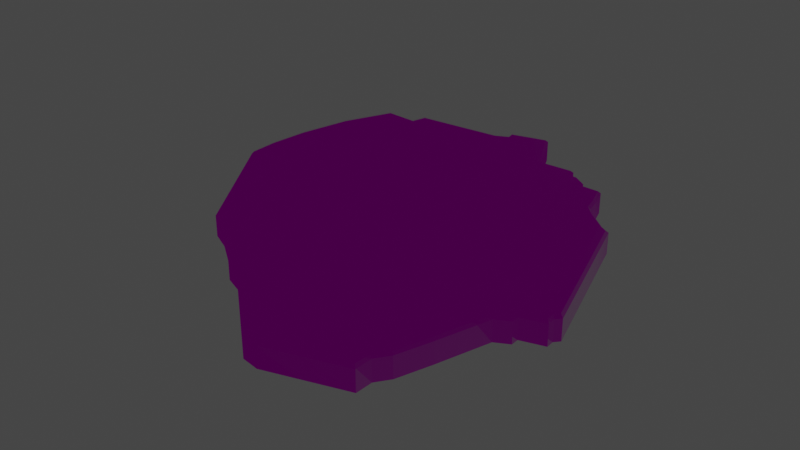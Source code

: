 # Source: FloorDmg03.blend  (saved by Blender 3.1.7; exported with 4.5.12 LTS)
import bpy
from mathutils import Matrix  # noqa: F401  (used for matrix-valued properties, if any)

bpy.ops.wm.read_factory_settings(use_empty=True)
scene = bpy.context.scene
scene.name = 'Scene'

# ---- images (referenced by path relative to the original .blend; pixels are not part of the script)
import os
ASSET_DIR = os.environ.get("B2B_ASSET_DIR", "")  # directory of the original .blend (textures are referenced by path, not embedded)
HERE = os.path.dirname(os.path.abspath(__file__))  # packed textures are extracted next to this script under _unpacked/

def load_image(name, relpath, width, height, colorspace="sRGB"):
    """Load a texture the original file referenced (path relative to the .blend, or extracted next to this script)."""
    p = next((c for c in (os.path.join(HERE, relpath), os.path.join(ASSET_DIR, relpath)) if relpath and os.path.exists(c)), "")
    if p:
        img = bpy.data.images.load(p, check_existing=True)
        img.name = name
    else:  # same state as the original file: an image datablock whose file is absent (Cycles renders it pink)
        img = bpy.data.images.new(name, width, height)
        img.source = "FILE"
        img.filepath = "//" + (relpath or name)
    img.colorspace_settings.name = colorspace
    return img
img_t_env_nature_volcanicrock_01_bc_dds = load_image('T_ENV_NATURE_VolcanicRock_01_BC.dds', 'T_ENV_NATURE_VolcanicRock_01_BC.dds', 1024, 1024, 'sRGB')
img_t_env_nautre_cave_floor_01_mra_dds = load_image('T_ENV_NAUTRE_Cave_Floor_01_MRA.dds', 'T_ENV_NAUTRE_Cave_Floor_01_MRA.dds', 1024, 1024, 'sRGB')
img_t_env_nautre_cave_floor_01_n_dds = load_image('T_ENV_NAUTRE_Cave_Floor_01_N.dds', 'T_ENV_NAUTRE_Cave_Floor_01_N.dds', 1024, 1024, 'Non-Color')

# ---- materials (node trees are filled in below, after node groups)
mat_mi_env_nature_cave_cavefloor = bpy.data.materials.new('MI_ENV_NATURE_Cave_CaveFloor')
mat_mi_env_nature_cave_cavefloor.use_transparent_shadow = False

# ---- material node trees
mat_mi_env_nature_cave_cavefloor.use_nodes = True; mat_mi_env_nature_cave_cavefloor.node_tree.nodes.clear()
_N = mat_mi_env_nature_cave_cavefloor.node_tree.nodes; _L = mat_mi_env_nature_cave_cavefloor.node_tree.links
n0 = _N.new('ShaderNodeBsdfPrincipled'); n0.name = 'Principled BSDF'; n0.location = (10, 300)
n0.distribution = 'GGX'
n0.subsurface_method = 'RANDOM_WALK_SKIN'
n0.inputs[3].default_value = 1.45
n0.inputs[27].default_value = (0.0, 0.0, 0.0, 1.0)
n0.inputs[28].default_value = 1.0
n1 = _N.new('ShaderNodeOutputMaterial'); n1.name = 'Material Output'; n1.location = (300, 300)
n2 = _N.new('ShaderNodeTexImage'); n2.name = 'Image Texture'; n2.location = (-280, 280)
n2.image = img_t_env_nature_volcanicrock_01_bc_dds
n3 = _N.new('ShaderNodeSeparateColor'); n3.name = 'Separate RGB'; n3.location = (-201, -30)
n4 = _N.new('ShaderNodeNormalMap'); n4.name = 'Normal Map'; n4.location = (-275, -204)
n5 = _N.new('ShaderNodeTexImage'); n5.name = 'Image Texture.001'; n5.location = (-657, 149)
n5.image = img_t_env_nautre_cave_floor_01_mra_dds
n6 = _N.new('ShaderNodeTexImage'); n6.name = 'Image Texture.002'; n6.location = (-676, -187)
n6.image = img_t_env_nautre_cave_floor_01_n_dds
_L.new(n0.outputs[0], n1.inputs[0])
_L.new(n2.outputs[0], n0.inputs[0])
_L.new(n3.outputs[1], n0.inputs[2])
_L.new(n3.outputs[0], n0.inputs[1])
_L.new(n4.outputs[0], n0.inputs[5])
_L.new(n5.outputs[0], n3.inputs[0])
_L.new(n6.outputs[0], n4.inputs[1])
n1.is_active_output = True

# ---- world
world_world = bpy.data.worlds.new('World'); scene.world = world_world
world_world.use_nodes = True; world_world.node_tree.nodes.clear()
_N = world_world.node_tree.nodes; _L = world_world.node_tree.links
n0 = _N.new('ShaderNodeOutputWorld'); n0.name = 'World Output'; n0.location = (300, 300)
n1 = _N.new('ShaderNodeBackground'); n1.name = 'Background'; n1.location = (10, 300)
n1.inputs[0].default_value = (0.05088, 0.05088, 0.05088, 1.0)
_L.new(n1.outputs[0], n0.inputs[0])
n0.is_active_output = True
world_world.color = (0.05088, 0.05088, 0.05088)
world_world.use_sun_shadow = False
world_world.sun_shadow_jitter_overblur = 0.0

# ---- meshes
me_sm_env_nature_cave_floor_dmg_03_md_001 = bpy.data.meshes.new('SM_ENV_NATURE_Cave_Floor_Dmg_03.md.001')
me_sm_env_nature_cave_floor_dmg_03_md_001.from_pydata([(-2.665, 0.1711, 0.1589), (-2.672, 0.5453, -0.1089), (-2.665, 0.1711, -0.1089), (-1.656, -1.367, -0.1089), (-2.672, 0.5453, 0.159), (-2.619, 1.059, -0.1089), (-1.656, -1.367, 0.159), (-1.399, -1.489, -0.1089), (-2.633, 0.1809, 0.1911), (-1.399, -1.489, 0.159), (-0.8584, -1.873, -0.1089), (-1.634, -1.342, 0.1911), (-2.64, 0.5439, 0.1911), (-1.383, -1.461, 0.1911), (-1.143, 0.3686, 0.1911), (-2.587, 1.054, 0.1911), (-2.619, 1.059, 0.159), (-2.431, 1.732, 0.1911), (-2.461, 1.743, 0.159), (-2.461, 1.743, -0.1089), (-2.166, 2.399, -0.1089), (-2.166, 2.399, 0.159), (-1.736, 2.37, -0.1089), (-2.146, 2.365, 0.1911), (-1.736, 2.37, 0.159), (-1.681, 2.565, -0.1089), (-1.712, 2.336, 0.1911), (-1.681, 2.565, 0.159), (-0.5335, 2.663, -0.1089), (-1.656, 2.534, 0.1911), (-0.5335, 2.663, 0.159), (-0.386, 2.737, -0.1089), (-0.4266, 2.302, 0.1911), (-0.5245, 2.631, 0.1911), (-0.386, 2.737, 0.159), (-0.4057, 2.837, -0.1089), (-0.3498, 2.719, 0.1911), (-0.4057, 2.837, 0.159), (-0.09042, 2.921, -0.1089), (-0.3683, 2.813, 0.1911), (-0.09042, 2.921, 0.159), (0.109, 2.971, -0.1089), (-0.08254, 2.889, 0.1911), (0.109, 2.971, 0.159), (0.4208, 2.313, -0.1089), (0.0913, 2.933, 0.1911), (0.4009, 2.28, 0.1911), (0.4208, 2.313, 0.159), (0.9026, 2.334, -0.1089), (0.9026, 2.334, 0.159), (0.9326, 2.213, -0.1089), (0.8778, 2.3, 0.1911), (0.9326, 2.213, 0.159), (1.051, 2.204, 0.159), (1.051, 2.204, -0.1089), (1.178, 2.118, -0.1089), (0.9071, 2.183, 0.1911), (1.04, 2.173, 0.1911), (1.178, 2.118, 0.159), (1.156, 2.036, -0.1089), (1.141, 2.104, 0.1911), (1.156, 2.036, 0.159), (1.478, 2.031, -0.1089), (1.114, 2.005, 0.1911), (1.478, 2.031, 0.159), (1.455, 1.999, 0.1911), (1.568, 1.758, 0.159), (1.568, 1.758, -0.1089), (1.611, 1.572, -0.1089), (1.537, 1.75, 0.1911), (1.611, 1.572, 0.159), (1.751, 1.428, -0.1089), (1.277, 1.498, 0.1911), (1.582, 1.557, 0.1911), (1.751, 1.428, 0.159), (1.729, 1.404, 0.1911), (1.949, 1.258, 0.159), (1.949, 1.258, -0.1089), (2.082, 1.185, -0.1089), (1.625, 1.403, 0.1911), (2.082, 1.185, 0.159), (2.672, -0.7009, -0.1089), (1.939, 1.225, 0.1911), (1.772, 0.8881, 0.1911), (2.672, -0.7009, 0.159), (2.614, -0.766, -0.1089), (2.059, 1.151, 0.1911), (2.614, -0.766, 0.159), (2.63, -0.6739, 0.1911), (2.619, -0.8708, -0.1089), (2.58, -0.7379, 0.1911), (2.619, -0.8708, 0.159), (2.586, -0.8472, 0.1911), (2.324, -0.9577, 0.159), (2.324, -0.9577, -0.1089), (2.291, -0.9338, 0.1911), (2.326, -1.06, -0.1089), (1.514, 0.7615, 0.1911), (2.326, -1.06, 0.159), (0.1378, 0.4612, 0.1911), (2.293, -1.041, 0.1911), (2.151, -1.154, 0.159), (2.151, -1.154, -0.1089), (2.124, -1.132, 0.1911), (1.95, -1.831, 0.159), (1.95, -1.832, -0.1089), (1.922, -1.811, 0.1911), (0.7363, -1.607, 0.1911), (1.807, -2.268, 0.159), (1.807, -2.268, -0.1089), (1.688, -2.436, -0.1089), (1.778, -2.253, 0.1911), (1.688, -2.436, 0.159), (1.684, -2.657, 0.159), (1.684, -2.657, -0.1089), (1.656, -2.425, 0.1911), (1.149, -2.827, 0.159), (1.652, -2.633, 0.1911), (1.129, -2.833, -0.1089), (1.159, -2.79, 0.1911), (0.9029, -2.166, 0.1911), (0.6913, -2.938, 0.1911), (0.6937, -2.971, 0.159), (0.6937, -2.971, -0.1089), (0.4679, -2.935, -0.1089), (0.4821, -2.904, 0.1911), (0.4679, -2.935, 0.159), (-0.03137, -2.509, -0.1089), (-0.01041, -2.484, 0.1911), (-0.03137, -2.509, 0.159), (-0.5489, -2.067, -0.1089), (-0.5316, -2.04, 0.1911), (-0.5489, -2.067, 0.1591), (-0.7742, -1.978, 0.1589), (-0.7742, -1.978, -0.1089), (-0.7542, -1.951, 0.1911), (-0.8359, -1.85, 0.1911), (-0.8584, -1.873, 0.159)], [], [(0, 1, 2), (3, 0, 2), (0, 4, 1), (4, 5, 1), (0, 3, 6), (7, 6, 3), (8, 4, 0), (6, 8, 0), (6, 7, 9), (10, 9, 7), (11, 8, 6), (11, 6, 9), (4, 8, 12), (13, 11, 9), (8, 11, 14), (12, 8, 14), (13, 14, 11), (15, 4, 12), (15, 12, 14), (16, 4, 15), (4, 16, 5), (17, 16, 15), (15, 14, 17), (18, 5, 16), (18, 16, 17), (5, 18, 19), (18, 20, 19), (18, 21, 20), (21, 22, 20), (17, 23, 18), (21, 18, 23), (21, 24, 22), (23, 24, 21), (24, 25, 22), (23, 17, 26), (24, 23, 26), (26, 17, 14), (24, 27, 25), (27, 28, 25), (26, 29, 24), (27, 24, 29), (27, 30, 28), (29, 30, 27), (30, 31, 28), (26, 32, 29), (26, 14, 32), (30, 29, 33), (29, 32, 33), (34, 31, 30), (33, 34, 30), (34, 35, 31), (36, 33, 32), (34, 33, 36), (37, 35, 34), (37, 38, 35), (37, 34, 39), (36, 39, 34), (37, 40, 38), (39, 40, 37), (40, 41, 38), (42, 39, 36), (40, 39, 42), (40, 43, 41), (43, 44, 41), (42, 45, 40), (43, 40, 45), (36, 46, 42), (42, 46, 45), (46, 36, 32), (45, 47, 43), (43, 47, 44), (47, 45, 46), (47, 48, 44), (47, 49, 48), (49, 50, 48), (49, 47, 51), (51, 47, 46), (52, 50, 49), (51, 52, 49), (53, 50, 52), (50, 53, 54), (53, 55, 54), (52, 51, 56), (46, 56, 51), (52, 57, 53), (57, 52, 56), (58, 55, 53), (58, 59, 55), (60, 53, 57), (58, 53, 60), (61, 59, 58), (60, 61, 58), (61, 62, 59), (57, 63, 60), (61, 60, 63), (63, 57, 56), (61, 64, 62), (63, 65, 61), (64, 61, 65), (66, 62, 64), (65, 66, 64), (62, 66, 67), (66, 68, 67), (63, 69, 65), (66, 65, 69), (66, 70, 68), (69, 70, 66), (70, 71, 68), (72, 69, 63), (56, 72, 63), (46, 72, 56), (70, 69, 73), (69, 72, 73), (74, 71, 70), (73, 75, 70), (74, 70, 75), (76, 71, 74), (75, 76, 74), (71, 76, 77), (76, 78, 77), (73, 79, 75), (73, 72, 79), (80, 78, 76), (80, 81, 78), (76, 75, 82), (82, 80, 76), (79, 83, 75), (75, 83, 82), (80, 84, 81), (84, 85, 81), (80, 82, 86), (87, 85, 84), (84, 80, 88), (88, 80, 86), (88, 87, 84), (87, 89, 85), (86, 90, 88), (90, 86, 82), (87, 88, 90), (83, 90, 82), (91, 89, 87), (90, 92, 87), (87, 92, 91), (93, 89, 91), (92, 93, 91), (89, 93, 94), (90, 95, 92), (90, 83, 95), (93, 92, 95), (93, 96, 94), (97, 95, 83), (79, 97, 83), (72, 97, 79), (98, 96, 93), (72, 99, 97), (72, 46, 99), (32, 99, 46), (32, 14, 99), (93, 100, 98), (95, 100, 93), (101, 96, 98), (100, 101, 98), (96, 101, 102), (95, 103, 100), (101, 100, 103), (95, 97, 103), (97, 99, 103), (104, 102, 101), (102, 104, 105), (103, 106, 101), (101, 106, 104), (103, 99, 107), (107, 106, 103), (108, 105, 104), (105, 108, 109), (108, 110, 109), (106, 111, 104), (104, 111, 108), (108, 112, 110), (111, 112, 108), (113, 110, 112), (110, 113, 114), (112, 111, 115), (113, 116, 114), (113, 112, 117), (115, 117, 112), (117, 116, 113), (118, 114, 116), (115, 119, 117), (116, 117, 119), (111, 120, 115), (120, 119, 115), (120, 111, 106), (106, 107, 120), (119, 121, 116), (119, 120, 121), (122, 118, 116), (122, 116, 121), (118, 122, 123), (122, 124, 123), (121, 120, 125), (121, 125, 122), (122, 126, 124), (126, 122, 125), (126, 127, 124), (125, 120, 128), (107, 128, 120), (125, 129, 126), (126, 129, 127), (129, 125, 128), (129, 130, 127), (128, 107, 131), (99, 131, 107), (128, 132, 129), (129, 132, 130), (132, 128, 131), (131, 99, 14), (133, 130, 132), (130, 133, 134), (133, 10, 134), (131, 135, 132), (133, 132, 135), (131, 14, 136), (131, 136, 135), (14, 13, 136), (135, 137, 133), (137, 135, 136), (137, 10, 133), (136, 13, 137), (9, 10, 137), (137, 13, 9)])
_uv = me_sm_env_nature_cave_floor_dmg_03_md_001.uv_layers.new(name='UV_SINGLE')
_uv.uv.foreach_set('vector', [-1.146, 1.109, -1.139, 1.228, -1.196, 1.124, -1.231, 0.7649, -1.146, 1.109, -1.196, 1.124, -1.146, 1.109, -1.094, 1.199, -1.139, 1.228, -1.094, 1.199, -1.048, 1.317, -1.139, 1.228, -1.146, 1.109, -1.231, 0.7649, -1.178, 0.7676, -1.208, 0.6719, -1.178, 0.7676, -1.231, 0.7649, -1.133, 1.11, -1.094, 1.199, -1.146, 1.109, -1.178, 0.7676, -1.133, 1.11, -1.146, 1.109, -1.178, 0.7676, -1.208, 0.6719, -1.152, 0.6812, -1.167, 0.5305, -1.152, 0.6812, -1.208, 0.6719, -1.164, 0.7664, -1.133, 1.11, -1.178, 0.7676, -1.164, 0.7664, -1.178, 0.7676, -1.152, 0.6812, -1.094, 1.199, -1.133, 1.11, -1.083, 1.191, -1.14, 0.6843, -1.164, 0.7664, -1.152, 0.6812, -1.133, 1.11, -1.164, 0.7664, -0.8506, 0.9457, -1.083, 1.191, -1.133, 1.11, -0.8506, 0.9457, -1.14, 0.6843, -0.8506, 0.9457, -1.164, 0.7664, -1.004, 1.265, -1.094, 1.199, -1.083, 1.191, -1.004, 1.265, -1.083, 1.191, -0.8506, 0.9457, -1.013, 1.276, -1.094, 1.199, -1.004, 1.265, -1.094, 1.199, -1.013, 1.276, -1.048, 1.317, -0.8843, 1.352, -1.013, 1.276, -1.004, 1.265, -1.004, 1.265, -0.8506, 0.9457, -0.8843, 1.352, -0.8911, 1.364, -1.048, 1.317, -1.013, 1.276, -0.8911, 1.364, -1.013, 1.276, -0.8843, 1.352, -1.048, 1.317, -0.8911, 1.364, -0.9136, 1.412, -0.8911, 1.364, -0.7524, 1.475, -0.9136, 1.412, -0.8911, 1.364, -0.752, 1.425, -0.7524, 1.475, -0.752, 1.425, -0.665, 1.417, -0.7524, 1.475, -0.8843, 1.352, -0.7529, 1.411, -0.8911, 1.364, -0.752, 1.425, -0.8911, 1.364, -0.7529, 1.411, -0.752, 1.425, -0.6787, 1.361, -0.665, 1.417, -0.7529, 1.411, -0.6787, 1.361, -0.752, 1.425, -0.6787, 1.361, -0.6206, 1.431, -0.665, 1.417, -0.7529, 1.411, -0.8843, 1.352, -0.6807, 1.344, -0.6787, 1.361, -0.7529, 1.411, -0.6807, 1.344, -0.6807, 1.344, -0.8843, 1.352, -0.8506, 0.9457, -0.6787, 1.361, -0.6426, 1.382, -0.6206, 1.431, -0.6426, 1.382, -0.4119, 1.284, -0.6206, 1.431, -0.6807, 1.344, -0.645, 1.368, -0.6787, 1.361, -0.6426, 1.382, -0.6787, 1.361, -0.645, 1.368, -0.6426, 1.382, -0.4321, 1.232, -0.4119, 1.284, -0.645, 1.368, -0.4321, 1.232, -0.6426, 1.382, -0.4321, 1.232, -0.386, 1.281, -0.4119, 1.284, -0.6807, 1.344, -0.4653, 1.153, -0.645, 1.368, -0.6807, 1.344, -0.8506, 0.9457, -0.4653, 1.153, -0.4321, 1.232, -0.645, 1.368, -0.4375, 1.22, -0.645, 1.368, -0.4653, 1.153, -0.4375, 1.22, -0.3997, 1.225, -0.386, 1.281, -0.4321, 1.232, -0.4375, 1.22, -0.3997, 1.225, -0.4321, 1.232, -0.3997, 1.225, -0.3647, 1.287, -0.386, 1.281, -0.397, 1.209, -0.4375, 1.22, -0.4653, 1.153, -0.3997, 1.225, -0.4375, 1.22, -0.397, 1.209, -0.3872, 1.241, -0.3647, 1.287, -0.3997, 1.225, -0.3872, 1.241, -0.2874, 1.245, -0.3647, 1.287, -0.3872, 1.241, -0.3997, 1.225, -0.387, 1.227, -0.397, 1.209, -0.387, 1.227, -0.3997, 1.225, -0.3872, 1.241, -0.3208, 1.209, -0.2874, 1.245, -0.387, 1.227, -0.3208, 1.209, -0.3872, 1.241, -0.3208, 1.209, -0.236, 1.201, -0.2874, 1.245, -0.3279, 1.198, -0.387, 1.227, -0.397, 1.209, -0.3208, 1.209, -0.387, 1.227, -0.3279, 1.198, -0.3208, 1.209, -0.2793, 1.182, -0.236, 1.201, -0.2793, 1.182, -0.2639, 1.055, -0.236, 1.201, -0.3279, 1.198, -0.2925, 1.178, -0.3208, 1.209, -0.2793, 1.182, -0.3208, 1.209, -0.2925, 1.178, -0.397, 1.209, -0.3274, 1.033, -0.3279, 1.198, -0.3279, 1.198, -0.3274, 1.033, -0.2925, 1.178, -0.3274, 1.033, -0.397, 1.209, -0.4653, 1.153, -0.2925, 1.178, -0.3132, 1.037, -0.2793, 1.182, -0.2793, 1.182, -0.3132, 1.037, -0.2639, 1.055, -0.3132, 1.037, -0.2925, 1.178, -0.3274, 1.033, -0.3132, 1.037, -0.1851, 0.9938, -0.2639, 1.055, -0.3132, 1.037, -0.2301, 0.9693, -0.1851, 0.9938, -0.2301, 0.9693, -0.186, 0.97, -0.1851, 0.9938, -0.2301, 0.9693, -0.3132, 1.037, -0.2435, 0.9647, -0.2435, 0.9647, -0.3132, 1.037, -0.3274, 1.033, -0.2391, 0.9458, -0.186, 0.97, -0.2301, 0.9693, -0.2435, 0.9647, -0.2391, 0.9458, -0.2301, 0.9693, -0.2213, 0.9257, -0.186, 0.97, -0.2391, 0.9458, -0.186, 0.97, -0.2213, 0.9257, -0.174, 0.9462, -0.2213, 0.9257, -0.1659, 0.9156, -0.174, 0.9462, -0.2391, 0.9458, -0.2435, 0.9647, -0.2546, 0.9416, -0.3274, 1.033, -0.2546, 0.9416, -0.2435, 0.9647, -0.2391, 0.9458, -0.2332, 0.9203, -0.2213, 0.9257, -0.2332, 0.9203, -0.2391, 0.9458, -0.2546, 0.9416, -0.2123, 0.8951, -0.1659, 0.9156, -0.2213, 0.9257, -0.2123, 0.8951, -0.1691, 0.9022, -0.1659, 0.9156, -0.2253, 0.8951, -0.2213, 0.9257, -0.2332, 0.9203, -0.2123, 0.8951, -0.2213, 0.9257, -0.2253, 0.8951, -0.2246, 0.8845, -0.1691, 0.9022, -0.2123, 0.8951, -0.2253, 0.8951, -0.2246, 0.8845, -0.2123, 0.8951, -0.2246, 0.8845, -0.1225, 0.84, -0.1691, 0.9022, -0.2332, 0.9203, -0.2434, 0.8831, -0.2253, 0.8951, -0.2246, 0.8845, -0.2253, 0.8951, -0.2434, 0.8831, -0.2434, 0.8831, -0.2332, 0.9203, -0.2546, 0.9416, -0.2246, 0.8845, -0.1722, 0.8347, -0.1225, 0.84, -0.2434, 0.8831, -0.186, 0.8326, -0.2246, 0.8845, -0.1722, 0.8347, -0.2246, 0.8845, -0.186, 0.8326, -0.193, 0.7772, -0.1225, 0.84, -0.1722, 0.8347, -0.186, 0.8326, -0.193, 0.7772, -0.1722, 0.8347, -0.1225, 0.84, -0.193, 0.7772, -0.1404, 0.7722, -0.193, 0.7772, -0.1533, 0.7363, -0.1404, 0.7722, -0.2434, 0.8831, -0.2058, 0.7809, -0.186, 0.8326, -0.193, 0.7772, -0.186, 0.8326, -0.2058, 0.7809, -0.193, 0.7772, -0.21, 0.7395, -0.1533, 0.7363, -0.2058, 0.7809, -0.21, 0.7395, -0.193, 0.7772, -0.21, 0.7395, -0.1489, 0.7021, -0.1533, 0.7363, -0.2839, 0.7764, -0.2058, 0.7809, -0.2434, 0.8831, -0.2546, 0.9416, -0.2839, 0.7764, -0.2434, 0.8831, -0.3274, 1.033, -0.2839, 0.7764, -0.2546, 0.9416, -0.21, 0.7395, -0.2058, 0.7809, -0.2241, 0.7417, -0.2058, 0.7809, -0.2839, 0.7764, -0.2241, 0.7417, -0.2061, 0.6987, -0.1489, 0.7021, -0.21, 0.7395, -0.2241, 0.7417, -0.2197, 0.6978, -0.21, 0.7395, -0.2061, 0.6987, -0.21, 0.7395, -0.2197, 0.6978, -0.1951, 0.6455, -0.1489, 0.7021, -0.2061, 0.6987, -0.2197, 0.6978, -0.1951, 0.6455, -0.2061, 0.6987, -0.1489, 0.7021, -0.1951, 0.6455, -0.136, 0.6501, -0.1951, 0.6455, -0.132, 0.5984, -0.136, 0.6501, -0.2241, 0.7417, -0.2374, 0.7109, -0.2197, 0.6978, -0.2241, 0.7417, -0.2839, 0.7764, -0.2374, 0.7109, -0.1838, 0.6089, -0.132, 0.5984, -0.1951, 0.6455, -0.1838, 0.6089, -0.2998, 0.187, -0.132, 0.5984, -0.1951, 0.6455, -0.2197, 0.6978, -0.2087, 0.6406, -0.2087, 0.6406, -0.1838, 0.6089, -0.1951, 0.6455, -0.2374, 0.7109, -0.2822, 0.6074, -0.2197, 0.6978, -0.2197, 0.6978, -0.2822, 0.6074, -0.2087, 0.6406, -0.1838, 0.6089, -0.3391, 0.2217, -0.2998, 0.187, -0.3391, 0.2217, -0.3352, 0.1636, -0.2998, 0.187, -0.1838, 0.6089, -0.2087, 0.6406, -0.198, 0.6096, -0.3601, 0.2148, -0.3352, 0.1636, -0.3391, 0.2217, -0.3391, 0.2217, -0.1838, 0.6089, -0.3481, 0.2349, -0.3481, 0.2349, -0.1838, 0.6089, -0.198, 0.6096, -0.3481, 0.2349, -0.3601, 0.2148, -0.3391, 0.2217, -0.3601, 0.2148, -0.3687, 0.1494, -0.3352, 0.1636, -0.198, 0.6096, -0.3652, 0.231, -0.3481, 0.2349, -0.3652, 0.231, -0.198, 0.6096, -0.2087, 0.6406, -0.3601, 0.2148, -0.3481, 0.2349, -0.3652, 0.231, -0.2822, 0.6074, -0.3652, 0.231, -0.2087, 0.6406, -0.3765, 0.1987, -0.3687, 0.1494, -0.3601, 0.2148, -0.3652, 0.231, -0.3792, 0.2124, -0.3601, 0.2148, -0.3601, 0.2148, -0.3792, 0.2124, -0.3765, 0.1987, -0.4385, 0.2256, -0.3687, 0.1494, -0.3765, 0.1987, -0.3792, 0.2124, -0.4385, 0.2256, -0.3765, 0.1987, -0.3687, 0.1494, -0.4385, 0.2256, -0.4365, 0.1714, -0.3652, 0.231, -0.4412, 0.2412, -0.3792, 0.2124, -0.3652, 0.231, -0.2822, 0.6074, -0.4412, 0.2412, -0.4385, 0.2256, -0.3792, 0.2124, -0.4412, 0.2412, -0.4385, 0.2256, -0.4509, 0.1641, -0.4365, 0.1714, -0.3435, 0.6243, -0.4412, 0.2412, -0.2822, 0.6074, -0.2374, 0.7109, -0.3435, 0.6243, -0.2822, 0.6074, -0.2839, 0.7764, -0.3435, 0.6243, -0.2374, 0.7109, -0.4534, 0.2109, -0.4509, 0.1641, -0.4385, 0.2256, -0.2839, 0.7764, -0.6191, 0.7749, -0.3435, 0.6243, -0.2839, 0.7764, -0.3274, 1.033, -0.6191, 0.7749, -0.4653, 1.153, -0.6191, 0.7749, -0.3274, 1.033, -0.4653, 1.153, -0.8506, 0.9457, -0.6191, 0.7749, -0.4385, 0.2256, -0.4556, 0.2236, -0.4534, 0.2109, -0.4412, 0.2412, -0.4556, 0.2236, -0.4385, 0.2256, -0.4929, 0.2192, -0.4509, 0.1641, -0.4534, 0.2109, -0.4556, 0.2236, -0.4929, 0.2192, -0.4534, 0.2109, -0.4509, 0.1641, -0.4929, 0.2192, -0.4783, 0.1685, -0.4412, 0.2412, -0.4966, 0.2329, -0.4556, 0.2236, -0.4929, 0.2192, -0.4556, 0.2236, -0.4966, 0.2329, -0.4412, 0.2412, -0.3435, 0.6243, -0.4966, 0.2329, -0.3435, 0.6243, -0.6191, 0.7749, -0.4966, 0.2329, -0.6187, 0.1406, -0.4783, 0.1685, -0.4929, 0.2192, -0.4783, 0.1685, -0.6187, 0.1406, -0.5942, 0.09131, -0.4966, 0.2329, -0.6235, 0.1533, -0.4929, 0.2192, -0.4929, 0.2192, -0.6235, 0.1533, -0.6187, 0.1406, -0.4966, 0.2329, -0.6191, 0.7749, -0.7974, 0.355, -0.7974, 0.355, -0.6235, 0.1533, -0.4966, 0.2329, -0.7026, 0.09131, -0.5942, 0.09131, -0.6187, 0.1406, -0.5942, 0.09131, -0.7026, 0.09131, -0.6782, 0.04102, -0.7026, 0.09131, -0.7275, 0.02539, -0.6782, 0.04102, -0.6235, 0.1533, -0.7075, 0.1035, -0.6187, 0.1406, -0.6187, 0.1406, -0.7075, 0.1035, -0.7026, 0.09131, -0.7026, 0.09131, -0.7441, 0.08057, -0.7275, 0.02539, -0.7075, 0.1035, -0.7441, 0.08057, -0.7026, 0.09131, -0.7808, 0.04639, -0.7275, 0.02539, -0.7441, 0.08057, -0.7275, 0.02539, -0.7808, 0.04639, -0.7852, -0.003906, -0.7441, 0.08057, -0.7075, 0.1035, -0.751, 0.09375, -0.7808, 0.04639, -0.8955, 0.09668, -0.7852, -0.003906, -0.7808, 0.04639, -0.7441, 0.08057, -0.7817, 0.06104, -0.751, 0.09375, -0.7817, 0.06104, -0.7441, 0.08057, -0.7817, 0.06104, -0.8955, 0.09668, -0.7808, 0.04639, -0.9199, 0.05225, -0.7852, -0.003906, -0.8955, 0.09668, -0.751, 0.09375, -0.8867, 0.1074, -0.7817, 0.06104, -0.8955, 0.09668, -0.7817, 0.06104, -0.8867, 0.1074, -0.7075, 0.1035, -0.8457, 0.2437, -0.751, 0.09375, -0.8457, 0.2437, -0.8867, 0.1074, -0.751, 0.09375, -0.8457, 0.2437, -0.7075, 0.1035, -0.6235, 0.1533, -0.6235, 0.1533, -0.7974, 0.355, -0.8457, 0.2437, -0.8867, 0.1074, -0.9858, 0.1514, -0.8955, 0.09668, -0.8867, 0.1074, -0.8457, 0.2437, -0.9858, 0.1514, -0.9937, 0.1392, -0.9199, 0.05225, -0.8955, 0.09668, -0.9937, 0.1392, -0.8955, 0.09668, -0.9858, 0.1514, -0.9199, 0.05225, -0.9937, 0.1392, -1.025, 0.09912, -0.9937, 0.1392, -1.074, 0.1587, -1.025, 0.09912, -0.9858, 0.1514, -0.8457, 0.2437, -1.019, 0.1904, -0.9858, 0.1514, -1.019, 0.1904, -0.9937, 0.1392, -0.9937, 0.1392, -1.03, 0.1851, -1.074, 0.1587, -1.03, 0.1851, -0.9937, 0.1392, -1.019, 0.1904, -1.03, 0.1851, -1.109, 0.3062, -1.074, 0.1587, -1.019, 0.1904, -0.8457, 0.2437, -1.045, 0.3247, -0.7974, 0.355, -1.045, 0.3247, -0.8457, 0.2437, -1.019, 0.1904, -1.058, 0.3223, -1.03, 0.1851, -1.03, 0.1851, -1.058, 0.3223, -1.109, 0.3062, -1.058, 0.3223, -1.019, 0.1904, -1.045, 0.3247, -1.058, 0.3223, -1.139, 0.4487, -1.109, 0.3062, -1.045, 0.3247, -0.7974, 0.355, -1.072, 0.4668, -0.6191, 0.7749, -1.072, 0.4668, -0.7974, 0.355, -1.045, 0.3247, -1.086, 0.4629, -1.058, 0.3223, -1.058, 0.3223, -1.086, 0.4629, -1.139, 0.4487, -1.086, 0.4629, -1.045, 0.3247, -1.072, 0.4668, -1.072, 0.4668, -0.6191, 0.7749, -0.8506, 0.9457, -1.112, 0.5156, -1.139, 0.4487, -1.086, 0.4629, -1.139, 0.4487, -1.112, 0.5156, -1.162, 0.5, -1.112, 0.5156, -1.167, 0.5305, -1.162, 0.5, -1.072, 0.4668, -1.1, 0.5176, -1.086, 0.4629, -1.112, 0.5156, -1.086, 0.4629, -1.1, 0.5176, -1.072, 0.4668, -0.8506, 0.9457, -1.101, 0.5476, -1.072, 0.4668, -1.101, 0.5476, -1.1, 0.5176, -0.8506, 0.9457, -1.14, 0.6843, -1.101, 0.5476, -1.1, 0.5176, -1.114, 0.5452, -1.112, 0.5156, -1.114, 0.5452, -1.1, 0.5176, -1.101, 0.5476, -1.114, 0.5452, -1.167, 0.5305, -1.112, 0.5156, -1.101, 0.5476, -1.14, 0.6843, -1.114, 0.5452, -1.152, 0.6812, -1.167, 0.5305, -1.114, 0.5452, -1.114, 0.5452, -1.14, 0.6843, -1.152, 0.6812])
_uv.active_render = True
_uv = me_sm_env_nature_cave_floor_dmg_03_md_001.uv_layers.new(name='EXTRAUVS0')
_uv.uv.foreach_set('vector', [0.06738, 0.7446, 0.07263, 0.8226, 0.03445, 0.7548, 0.01162, 0.5193, 0.06738, 0.7446, 0.03445, 0.7548, 0.06738, 0.7446, 0.102, 0.8036, 0.07263, 0.8226, 0.102, 0.8036, 0.1317, 0.8807, 0.07263, 0.8226, 0.06738, 0.7446, 0.01162, 0.5193, 0.04684, 0.5212, 0.02736, 0.4585, 0.04684, 0.5212, 0.01162, 0.5193, 0.07617, 0.7454, 0.102, 0.8036, 0.06738, 0.7446, 0.04684, 0.5212, 0.07617, 0.7454, 0.06738, 0.7446, 0.04684, 0.5212, 0.02736, 0.4585, 0.06329, 0.4648, 0.05368, 0.3662, 0.06329, 0.4648, 0.02736, 0.4585, 0.05569, 0.5203, 0.07617, 0.7454, 0.04684, 0.5212, 0.05569, 0.5203, 0.04684, 0.5212, 0.06329, 0.4648, 0.102, 0.8036, 0.07617, 0.7454, 0.1091, 0.7983, 0.0719, 0.4668, 0.05569, 0.5203, 0.06329, 0.4648, 0.07617, 0.7454, 0.05569, 0.5203, 0.261, 0.6377, 0.1091, 0.7983, 0.07617, 0.7454, 0.261, 0.6377, 0.0719, 0.4668, 0.261, 0.6377, 0.05569, 0.5203, 0.1605, 0.8469, 0.102, 0.8036, 0.1091, 0.7983, 0.1605, 0.8469, 0.1091, 0.7983, 0.261, 0.6377, 0.1547, 0.8538, 0.102, 0.8036, 0.1605, 0.8469, 0.102, 0.8036, 0.1547, 0.8538, 0.1317, 0.8807, 0.239, 0.9036, 0.1547, 0.8538, 0.1605, 0.8469, 0.1605, 0.8469, 0.261, 0.6377, 0.239, 0.9036, 0.2346, 0.9116, 0.1317, 0.8807, 0.1547, 0.8538, 0.2346, 0.9116, 0.1547, 0.8538, 0.239, 0.9036, 0.1317, 0.8807, 0.2346, 0.9116, 0.22, 0.9427, 0.2346, 0.9116, 0.3252, 0.9845, 0.22, 0.9427, 0.2346, 0.9116, 0.3257, 0.9515, 0.3252, 0.9845, 0.3257, 0.9515, 0.3826, 0.9464, 0.3252, 0.9845, 0.239, 0.9036, 0.325, 0.9424, 0.2346, 0.9116, 0.3257, 0.9515, 0.2346, 0.9116, 0.325, 0.9424, 0.3257, 0.9515, 0.3738, 0.9095, 0.3826, 0.9464, 0.325, 0.9424, 0.3738, 0.9095, 0.3257, 0.9515, 0.3738, 0.9095, 0.4116, 0.9553, 0.3826, 0.9464, 0.325, 0.9424, 0.239, 0.9036, 0.3723, 0.8988, 0.3738, 0.9095, 0.325, 0.9424, 0.3723, 0.8988, 0.3723, 0.8988, 0.239, 0.9036, 0.261, 0.6377, 0.3738, 0.9095, 0.3975, 0.9234, 0.4116, 0.9553, 0.3975, 0.9234, 0.5483, 0.8594, 0.4116, 0.9553, 0.3723, 0.8988, 0.3958, 0.9144, 0.3738, 0.9095, 0.3975, 0.9234, 0.3738, 0.9095, 0.3958, 0.9144, 0.3975, 0.9234, 0.5352, 0.8254, 0.5483, 0.8594, 0.3958, 0.9144, 0.5352, 0.8254, 0.3975, 0.9234, 0.5352, 0.8254, 0.5654, 0.8573, 0.5483, 0.8594, 0.3723, 0.8988, 0.5132, 0.7733, 0.3958, 0.9144, 0.3723, 0.8988, 0.261, 0.6377, 0.5132, 0.7733, 0.5352, 0.8254, 0.3958, 0.9144, 0.5317, 0.8173, 0.3958, 0.9144, 0.5132, 0.7733, 0.5317, 0.8173, 0.5562, 0.8204, 0.5654, 0.8573, 0.5352, 0.8254, 0.5317, 0.8173, 0.5562, 0.8204, 0.5352, 0.8254, 0.5562, 0.8204, 0.5791, 0.8612, 0.5654, 0.8573, 0.5581, 0.8104, 0.5317, 0.8173, 0.5132, 0.7733, 0.5562, 0.8204, 0.5317, 0.8173, 0.5581, 0.8104, 0.5645, 0.8312, 0.5791, 0.8612, 0.5562, 0.8204, 0.5645, 0.8312, 0.6299, 0.8339, 0.5791, 0.8612, 0.5645, 0.8312, 0.5562, 0.8204, 0.5645, 0.8219, 0.5581, 0.8104, 0.5645, 0.8219, 0.5562, 0.8204, 0.5645, 0.8312, 0.6079, 0.8102, 0.6299, 0.8339, 0.5645, 0.8219, 0.6079, 0.8102, 0.5645, 0.8312, 0.6079, 0.8102, 0.6636, 0.8048, 0.6299, 0.8339, 0.6035, 0.803, 0.5645, 0.8219, 0.5581, 0.8104, 0.6079, 0.8102, 0.5645, 0.8219, 0.6035, 0.803, 0.6079, 0.8102, 0.6353, 0.7927, 0.6636, 0.8048, 0.6353, 0.7927, 0.645, 0.7092, 0.6636, 0.8048, 0.6035, 0.803, 0.6265, 0.7899, 0.6079, 0.8102, 0.6353, 0.7927, 0.6079, 0.8102, 0.6265, 0.7899, 0.5581, 0.8104, 0.6035, 0.6948, 0.6035, 0.803, 0.6035, 0.803, 0.6035, 0.6948, 0.6265, 0.7899, 0.6035, 0.6948, 0.5581, 0.8104, 0.5132, 0.7733, 0.6265, 0.7899, 0.6128, 0.6978, 0.6353, 0.7927, 0.6353, 0.7927, 0.6128, 0.6978, 0.645, 0.7092, 0.6128, 0.6978, 0.6265, 0.7899, 0.6035, 0.6948, 0.6128, 0.6978, 0.6968, 0.6692, 0.645, 0.7092, 0.6128, 0.6978, 0.6675, 0.6533, 0.6968, 0.6692, 0.6675, 0.6533, 0.6963, 0.6538, 0.6968, 0.6692, 0.6675, 0.6533, 0.6128, 0.6978, 0.6587, 0.6501, 0.6587, 0.6501, 0.6128, 0.6978, 0.6035, 0.6948, 0.6616, 0.6379, 0.6963, 0.6538, 0.6675, 0.6533, 0.6587, 0.6501, 0.6616, 0.6379, 0.6675, 0.6533, 0.6733, 0.6248, 0.6963, 0.6538, 0.6616, 0.6379, 0.6963, 0.6538, 0.6733, 0.6248, 0.7041, 0.6382, 0.6733, 0.6248, 0.7095, 0.6182, 0.7041, 0.6382, 0.6616, 0.6379, 0.6587, 0.6501, 0.6514, 0.635, 0.6035, 0.6948, 0.6514, 0.635, 0.6587, 0.6501, 0.6616, 0.6379, 0.6655, 0.6211, 0.6733, 0.6248, 0.6655, 0.6211, 0.6616, 0.6379, 0.6514, 0.635, 0.6792, 0.6047, 0.7095, 0.6182, 0.6733, 0.6248, 0.6792, 0.6047, 0.7075, 0.6094, 0.7095, 0.6182, 0.6704, 0.6047, 0.6733, 0.6248, 0.6655, 0.6211, 0.6792, 0.6047, 0.6733, 0.6248, 0.6704, 0.6047, 0.6709, 0.5977, 0.7075, 0.6094, 0.6792, 0.6047, 0.6704, 0.6047, 0.6709, 0.5977, 0.6792, 0.6047, 0.6709, 0.5977, 0.7378, 0.5686, 0.7075, 0.6094, 0.6655, 0.6211, 0.6587, 0.5967, 0.6704, 0.6047, 0.6709, 0.5977, 0.6704, 0.6047, 0.6587, 0.5967, 0.6587, 0.5967, 0.6655, 0.6211, 0.6514, 0.635, 0.6709, 0.5977, 0.7051, 0.5652, 0.7378, 0.5686, 0.6587, 0.5967, 0.6963, 0.5637, 0.6709, 0.5977, 0.7051, 0.5652, 0.6709, 0.5977, 0.6963, 0.5637, 0.6919, 0.5273, 0.7378, 0.5686, 0.7051, 0.5652, 0.6963, 0.5637, 0.6919, 0.5273, 0.7051, 0.5652, 0.7378, 0.5686, 0.6919, 0.5273, 0.7261, 0.5242, 0.6919, 0.5273, 0.7178, 0.5005, 0.7261, 0.5242, 0.6587, 0.5967, 0.6831, 0.5298, 0.6963, 0.5637, 0.6919, 0.5273, 0.6963, 0.5637, 0.6831, 0.5298, 0.6919, 0.5273, 0.6807, 0.5027, 0.7178, 0.5005, 0.6831, 0.5298, 0.6807, 0.5027, 0.6919, 0.5273, 0.6807, 0.5027, 0.7207, 0.4785, 0.7178, 0.5005, 0.6323, 0.5269, 0.6831, 0.5298, 0.6587, 0.5967, 0.6514, 0.635, 0.6323, 0.5269, 0.6587, 0.5967, 0.6035, 0.6948, 0.6323, 0.5269, 0.6514, 0.635, 0.6807, 0.5027, 0.6831, 0.5298, 0.6714, 0.5042, 0.6831, 0.5298, 0.6323, 0.5269, 0.6714, 0.5042, 0.6831, 0.4761, 0.7207, 0.4785, 0.6807, 0.5027, 0.6714, 0.5042, 0.6743, 0.4756, 0.6807, 0.5027, 0.6831, 0.4761, 0.6807, 0.5027, 0.6743, 0.4756, 0.6904, 0.4414, 0.7207, 0.4785, 0.6831, 0.4761, 0.6743, 0.4756, 0.6904, 0.4414, 0.6831, 0.4761, 0.7207, 0.4785, 0.6904, 0.4414, 0.729, 0.4443, 0.6904, 0.4414, 0.7314, 0.4106, 0.729, 0.4443, 0.6714, 0.5042, 0.6626, 0.4839, 0.6743, 0.4756, 0.6714, 0.5042, 0.6323, 0.5269, 0.6626, 0.4839, 0.6978, 0.4175, 0.7314, 0.4106, 0.6904, 0.4414, 0.6978, 0.4175, 0.6216, 0.1411, 0.7314, 0.4106, 0.6904, 0.4414, 0.6743, 0.4756, 0.6812, 0.438, 0.6812, 0.438, 0.6978, 0.4175, 0.6904, 0.4414, 0.6626, 0.4839, 0.6333, 0.4165, 0.6743, 0.4756, 0.6743, 0.4756, 0.6333, 0.4165, 0.6812, 0.438, 0.6978, 0.4175, 0.5962, 0.1636, 0.6216, 0.1411, 0.5962, 0.1636, 0.5986, 0.1255, 0.6216, 0.1411, 0.6978, 0.4175, 0.6812, 0.438, 0.6885, 0.418, 0.582, 0.1592, 0.5986, 0.1255, 0.5962, 0.1636, 0.5962, 0.1636, 0.6978, 0.4175, 0.5903, 0.1724, 0.5903, 0.1724, 0.6978, 0.4175, 0.6885, 0.418, 0.5903, 0.1724, 0.582, 0.1592, 0.5962, 0.1636, 0.582, 0.1592, 0.5767, 0.1167, 0.5986, 0.1255, 0.6885, 0.418, 0.5786, 0.1699, 0.5903, 0.1724, 0.5786, 0.1699, 0.6885, 0.418, 0.6812, 0.438, 0.582, 0.1592, 0.5903, 0.1724, 0.5786, 0.1699, 0.6333, 0.4165, 0.5786, 0.1699, 0.6812, 0.438, 0.5718, 0.1489, 0.5767, 0.1167, 0.582, 0.1592, 0.5786, 0.1699, 0.5698, 0.1577, 0.582, 0.1592, 0.582, 0.1592, 0.5698, 0.1577, 0.5718, 0.1489, 0.5308, 0.166, 0.5767, 0.1167, 0.5718, 0.1489, 0.5698, 0.1577, 0.5308, 0.166, 0.5718, 0.1489, 0.5767, 0.1167, 0.5308, 0.166, 0.5322, 0.1309, 0.5786, 0.1699, 0.5293, 0.1763, 0.5698, 0.1577, 0.5786, 0.1699, 0.6333, 0.4165, 0.5293, 0.1763, 0.5308, 0.166, 0.5698, 0.1577, 0.5293, 0.1763, 0.5308, 0.166, 0.5225, 0.126, 0.5322, 0.1309, 0.5933, 0.4272, 0.5293, 0.1763, 0.6333, 0.4165, 0.6626, 0.4839, 0.5933, 0.4272, 0.6333, 0.4165, 0.6323, 0.5269, 0.5933, 0.4272, 0.6626, 0.4839, 0.521, 0.1567, 0.5225, 0.126, 0.5308, 0.166, 0.6323, 0.5269, 0.4126, 0.5259, 0.5933, 0.4272, 0.6323, 0.5269, 0.6035, 0.6948, 0.4126, 0.5259, 0.5132, 0.7733, 0.4126, 0.5259, 0.6035, 0.6948, 0.5132, 0.7733, 0.261, 0.6377, 0.4126, 0.5259, 0.5308, 0.166, 0.5195, 0.165, 0.521, 0.1567, 0.5293, 0.1763, 0.5195, 0.165, 0.5308, 0.166, 0.4954, 0.1621, 0.5225, 0.126, 0.521, 0.1567, 0.5195, 0.165, 0.4954, 0.1621, 0.521, 0.1567, 0.5225, 0.126, 0.4954, 0.1621, 0.5049, 0.1289, 0.5293, 0.1763, 0.4929, 0.1714, 0.5195, 0.165, 0.4954, 0.1621, 0.5195, 0.165, 0.4929, 0.1714, 0.5293, 0.1763, 0.5933, 0.4272, 0.4929, 0.1714, 0.5933, 0.4272, 0.4126, 0.5259, 0.4929, 0.1714, 0.4131, 0.1108, 0.5049, 0.1289, 0.4954, 0.1621, 0.5049, 0.1289, 0.4131, 0.1108, 0.429, 0.07861, 0.4929, 0.1714, 0.4099, 0.1191, 0.4954, 0.1621, 0.4954, 0.1621, 0.4099, 0.1191, 0.4131, 0.1108, 0.4929, 0.1714, 0.4126, 0.5259, 0.2959, 0.251, 0.2959, 0.251, 0.4099, 0.1191, 0.4929, 0.1714, 0.3582, 0.07812, 0.429, 0.07861, 0.4131, 0.1108, 0.429, 0.07861, 0.3582, 0.07812, 0.374, 0.04541, 0.3582, 0.07812, 0.3418, 0.03516, 0.374, 0.04541, 0.4099, 0.1191, 0.355, 0.08643, 0.4131, 0.1108, 0.4131, 0.1108, 0.355, 0.08643, 0.3582, 0.07812, 0.3582, 0.07812, 0.3308, 0.07129, 0.3418, 0.03516, 0.355, 0.08643, 0.3308, 0.07129, 0.3582, 0.07812, 0.3069, 0.04932, 0.3418, 0.03516, 0.3308, 0.07129, 0.3418, 0.03516, 0.3069, 0.04932, 0.304, 0.01562, 0.3308, 0.07129, 0.355, 0.08643, 0.3264, 0.08008, 0.3069, 0.04932, 0.2317, 0.08203, 0.304, 0.01562, 0.3069, 0.04932, 0.3308, 0.07129, 0.3062, 0.05859, 0.3264, 0.08008, 0.3062, 0.05859, 0.3308, 0.07129, 0.3062, 0.05859, 0.2317, 0.08203, 0.3069, 0.04932, 0.2157, 0.05273, 0.304, 0.01562, 0.2317, 0.08203, 0.3264, 0.08008, 0.2377, 0.08887, 0.3062, 0.05859, 0.2317, 0.08203, 0.3062, 0.05859, 0.2377, 0.08887, 0.355, 0.08643, 0.2644, 0.1782, 0.3264, 0.08008, 0.2644, 0.1782, 0.2377, 0.08887, 0.3264, 0.08008, 0.2644, 0.1782, 0.355, 0.08643, 0.4099, 0.1191, 0.4099, 0.1191, 0.2959, 0.251, 0.2644, 0.1782, 0.2377, 0.08887, 0.1725, 0.1177, 0.2317, 0.08203, 0.2377, 0.08887, 0.2644, 0.1782, 0.1725, 0.1177, 0.1677, 0.1099, 0.2157, 0.05273, 0.2317, 0.08203, 0.1677, 0.1099, 0.2317, 0.08203, 0.1725, 0.1177, 0.2157, 0.05273, 0.1677, 0.1099, 0.1469, 0.0835, 0.1677, 0.1099, 0.1143, 0.1226, 0.1469, 0.0835, 0.1725, 0.1177, 0.2644, 0.1782, 0.1511, 0.1436, 0.1725, 0.1177, 0.1511, 0.1436, 0.1677, 0.1099, 0.1677, 0.1099, 0.1432, 0.1396, 0.1143, 0.1226, 0.1432, 0.1396, 0.1677, 0.1099, 0.1511, 0.1436, 0.1432, 0.1396, 0.09167, 0.2188, 0.1143, 0.1226, 0.1511, 0.1436, 0.2644, 0.1782, 0.1339, 0.231, 0.2959, 0.251, 0.1339, 0.231, 0.2644, 0.1782, 0.1511, 0.1436, 0.1252, 0.2295, 0.1432, 0.1396, 0.1432, 0.1396, 0.1252, 0.2295, 0.09167, 0.2188, 0.1252, 0.2295, 0.1511, 0.1436, 0.1339, 0.231, 0.1252, 0.2295, 0.07239, 0.3125, 0.09167, 0.2188, 0.1339, 0.231, 0.2959, 0.251, 0.1157, 0.3242, 0.4126, 0.5259, 0.1157, 0.3242, 0.2959, 0.251, 0.1339, 0.231, 0.1071, 0.3218, 0.1252, 0.2295, 0.1252, 0.2295, 0.1071, 0.3218, 0.07239, 0.3125, 0.1071, 0.3218, 0.1339, 0.231, 0.1157, 0.3242, 0.1157, 0.3242, 0.4126, 0.5259, 0.261, 0.6377, 0.0899, 0.3564, 0.07239, 0.3125, 0.1071, 0.3218, 0.07239, 0.3125, 0.0899, 0.3564, 0.05701, 0.3462, 0.0899, 0.3564, 0.05368, 0.3662, 0.05701, 0.3462, 0.1157, 0.3242, 0.09802, 0.3574, 0.1071, 0.3218, 0.0899, 0.3564, 0.1071, 0.3218, 0.09802, 0.3574, 0.1157, 0.3242, 0.261, 0.6377, 0.09735, 0.3774, 0.1157, 0.3242, 0.09735, 0.3774, 0.09802, 0.3574, 0.261, 0.6377, 0.0719, 0.4668, 0.09735, 0.3774, 0.09802, 0.3574, 0.0885, 0.3755, 0.0899, 0.3564, 0.0885, 0.3755, 0.09802, 0.3574, 0.09735, 0.3774, 0.0885, 0.3755, 0.05368, 0.3662, 0.0899, 0.3564, 0.09735, 0.3774, 0.0719, 0.4668, 0.0885, 0.3755, 0.06329, 0.4648, 0.05368, 0.3662, 0.0885, 0.3755, 0.0885, 0.3755, 0.0719, 0.4668, 0.06329, 0.4648])
_ca = me_sm_env_nature_cave_floor_dmg_03_md_001.color_attributes.new('PSKVTXCOL_0', 'BYTE_COLOR', 'CORNER')
_ca.data.foreach_set('color', [1.0, 0.0, 0.0, 1.0, 1.0, 0.0, 0.0, 1.0, 1.0, 0.0, 0.0, 1.0, 1.0, 0.0, 0.0, 1.0, 1.0, 0.0, 0.0, 1.0, 1.0, 0.0, 0.0, 1.0, 1.0, 0.0, 0.0, 1.0, 1.0, 0.0, 0.0, 1.0, 1.0, 0.0, 0.0, 1.0, 1.0, 0.0, 0.0, 1.0, 1.0, 0.0, 0.0, 1.0, 1.0, 0.0, 0.0, 1.0, 1.0, 0.0, 0.0, 1.0, 1.0, 0.0, 0.0, 1.0, 1.0, 0.0, 0.0, 1.0, 1.0, 0.0, 0.0, 1.0, 1.0, 0.0, 0.0, 1.0, 1.0, 0.0, 0.0, 1.0, 1.0, 0.0, 0.0, 1.0, 1.0, 0.0, 0.0, 1.0, 1.0, 0.0, 0.0, 1.0, 1.0, 0.0, 0.0, 1.0, 1.0, 0.0, 0.0, 1.0, 1.0, 0.0, 0.0, 1.0, 1.0, 0.0, 0.0, 1.0, 1.0, 0.0, 0.0, 1.0, 1.0, 0.0, 0.0, 1.0, 1.0, 0.0, 0.0, 1.0, 1.0, 0.0, 0.0, 1.0, 1.0, 0.0, 0.0, 1.0, 1.0, 0.0, 0.0, 1.0, 1.0, 0.0, 0.0, 1.0, 1.0, 0.0, 0.0, 1.0, 1.0, 0.0, 0.0, 1.0, 1.0, 0.0, 0.0, 1.0, 1.0, 0.0, 0.0, 1.0, 1.0, 0.0, 0.0, 1.0, 1.0, 0.0, 0.0, 1.0, 1.0, 0.0, 0.0, 1.0, 1.0, 0.0, 0.0, 1.0, 1.0, 0.0, 0.0, 1.0, 1.0, 0.0, 0.0, 1.0, 1.0, 0.0, 0.0, 1.0, 1.0, 0.0, 0.0, 1.0, 1.0, 0.0, 0.0, 1.0, 1.0, 0.0, 0.0, 1.0, 1.0, 0.0, 0.0, 1.0, 1.0, 0.0, 0.0, 1.0, 1.0, 0.0, 0.0, 1.0, 1.0, 0.0, 0.0, 1.0, 1.0, 0.0, 0.0, 1.0, 1.0, 0.0, 0.0, 1.0, 1.0, 0.0, 0.0, 1.0, 1.0, 0.0, 0.0, 1.0, 1.0, 0.0, 0.0, 1.0, 1.0, 0.0, 0.0, 1.0, 1.0, 0.0, 0.0, 1.0, 1.0, 0.0, 0.0, 1.0, 1.0, 0.0, 0.0, 1.0, 1.0, 0.0, 0.0, 1.0, 1.0, 0.0, 0.0, 1.0, 1.0, 0.0, 0.0, 1.0, 1.0, 0.0, 0.0, 1.0, 1.0, 0.0, 0.0, 1.0, 1.0, 0.0, 0.0, 1.0, 1.0, 0.0, 0.0, 1.0, 1.0, 0.0, 0.0, 1.0, 1.0, 0.0, 0.0, 1.0, 1.0, 0.0, 0.0, 1.0, 1.0, 0.0, 0.0, 1.0, 1.0, 0.0, 0.0, 1.0, 1.0, 0.0, 0.0, 1.0, 1.0, 0.0, 0.0, 1.0, 1.0, 0.0, 0.0, 1.0, 1.0, 0.0, 0.0, 1.0, 1.0, 0.0, 0.0, 1.0, 1.0, 0.0, 0.0, 1.0, 1.0, 0.0, 0.0, 1.0, 1.0, 0.0, 0.0, 1.0, 1.0, 0.0, 0.0, 1.0, 1.0, 0.0, 0.0, 1.0, 1.0, 0.0, 0.0, 1.0, 1.0, 0.0, 0.0, 1.0, 1.0, 0.0, 0.0, 1.0, 1.0, 0.0, 0.0, 1.0, 1.0, 0.0, 0.0, 1.0, 1.0, 0.0, 0.0, 1.0, 1.0, 0.0, 0.0, 1.0, 1.0, 0.0, 0.0, 1.0, 1.0, 0.0, 0.0, 1.0, 1.0, 0.0, 0.0, 1.0, 1.0, 0.0, 0.0, 1.0, 1.0, 0.0, 0.0, 1.0, 1.0, 0.0, 0.0, 1.0, 1.0, 0.0, 0.0, 1.0, 1.0, 0.0, 0.0, 1.0, 1.0, 0.0, 0.0, 1.0, 1.0, 0.0, 0.0, 1.0, 1.0, 0.0, 0.0, 1.0, 1.0, 0.0, 0.0, 1.0, 1.0, 0.0, 0.0, 1.0, 1.0, 0.0, 0.0, 1.0, 1.0, 0.0, 0.0, 1.0, 1.0, 0.0, 0.0, 1.0, 1.0, 0.0, 0.0, 1.0, 1.0, 0.0, 0.0, 1.0, 1.0, 0.0, 0.0, 1.0, 1.0, 0.0, 0.0, 1.0, 1.0, 0.0, 0.0, 1.0, 1.0, 0.0, 0.0, 1.0, 1.0, 0.0, 0.0, 1.0, 1.0, 0.0, 0.0, 1.0, 1.0, 0.0, 0.0, 1.0, 1.0, 0.0, 0.0, 1.0, 1.0, 0.0, 0.0, 1.0, 1.0, 0.0, 0.0, 1.0, 1.0, 0.0, 0.0, 1.0, 1.0, 0.0, 0.0, 1.0, 1.0, 0.0, 0.0, 1.0, 1.0, 0.0, 0.0, 1.0, 1.0, 0.0, 0.0, 1.0, 1.0, 0.0, 0.0, 1.0, 1.0, 0.0, 0.0, 1.0, 1.0, 0.0, 0.0, 1.0, 1.0, 0.0, 0.0, 1.0, 1.0, 0.0, 0.0, 1.0, 1.0, 0.0, 0.0, 1.0, 1.0, 0.0, 0.0, 1.0, 1.0, 0.0, 0.0, 1.0, 1.0, 0.0, 0.0, 1.0, 1.0, 0.0, 0.0, 1.0, 1.0, 0.0, 0.0, 1.0, 1.0, 0.0, 0.0, 1.0, 1.0, 0.0, 0.0, 1.0, 1.0, 0.0, 0.0, 1.0, 1.0, 0.0, 0.0, 1.0, 1.0, 0.0, 0.0, 1.0, 1.0, 0.0, 0.0, 1.0, 1.0, 0.0, 0.0, 1.0, 1.0, 0.0, 0.0, 1.0, 1.0, 0.0, 0.0, 1.0, 1.0, 0.0, 0.0, 1.0, 1.0, 0.0, 0.0, 1.0, 1.0, 0.0, 0.0, 1.0, 1.0, 0.0, 0.0, 1.0, 1.0, 0.0, 0.0, 1.0, 1.0, 0.0, 0.0, 1.0, 1.0, 0.0, 0.0, 1.0, 1.0, 0.0, 0.0, 1.0, 1.0, 0.0, 0.0, 1.0, 1.0, 0.0, 0.0, 1.0, 1.0, 0.0, 0.0, 1.0, 1.0, 0.0, 0.0, 1.0, 1.0, 0.0, 0.0, 1.0, 1.0, 0.0, 0.0, 1.0, 1.0, 0.0, 0.0, 1.0, 1.0, 0.0, 0.0, 1.0, 1.0, 0.0, 0.0, 1.0, 1.0, 0.0, 0.0, 1.0, 1.0, 0.0, 0.0, 1.0, 1.0, 0.0, 0.0, 1.0, 1.0, 0.0, 0.0, 1.0, 1.0, 0.0, 0.0, 1.0, 1.0, 0.0, 0.0, 1.0, 1.0, 0.0, 0.0, 1.0, 1.0, 0.0, 0.0, 1.0, 1.0, 0.0, 0.0, 1.0, 1.0, 0.0, 0.0, 1.0, 1.0, 0.0, 0.0, 1.0, 1.0, 0.0, 0.0, 1.0, 1.0, 0.0, 0.0, 1.0, 1.0, 0.0, 0.0, 1.0, 1.0, 0.0, 0.0, 1.0, 1.0, 0.0, 0.0, 1.0, 1.0, 0.0, 0.0, 1.0, 1.0, 0.0, 0.0, 1.0, 1.0, 0.0, 0.0, 1.0, 1.0, 0.0, 0.0, 1.0, 1.0, 0.0, 0.0, 1.0, 1.0, 0.0, 0.0, 1.0, 1.0, 0.0, 0.0, 1.0, 1.0, 0.0, 0.0, 1.0, 1.0, 0.0, 0.0, 1.0, 1.0, 0.0, 0.0, 1.0, 1.0, 0.0, 0.0, 1.0, 1.0, 0.0, 0.0, 1.0, 1.0, 0.0, 0.0, 1.0, 1.0, 0.0, 0.0, 1.0, 1.0, 0.0, 0.0, 1.0, 1.0, 0.0, 0.0, 1.0, 1.0, 0.0, 0.0, 1.0, 1.0, 0.0, 0.0, 1.0, 1.0, 0.0, 0.0, 1.0, 1.0, 0.0, 0.0, 1.0, 1.0, 0.0, 0.0, 1.0, 1.0, 0.0, 0.0, 1.0, 1.0, 0.0, 0.0, 1.0, 1.0, 0.0, 0.0, 1.0, 1.0, 0.0, 0.0, 1.0, 1.0, 0.0, 0.0, 1.0, 1.0, 0.0, 0.0, 1.0, 1.0, 0.0, 0.0, 1.0, 1.0, 0.0, 0.0, 1.0, 1.0, 0.0, 0.0, 1.0, 1.0, 0.0, 0.0, 1.0, 1.0, 0.0, 0.0, 1.0, 1.0, 0.0, 0.0, 1.0, 1.0, 0.0, 0.0, 1.0, 1.0, 0.0, 0.0, 1.0, 1.0, 0.0, 0.0, 1.0, 1.0, 0.0, 0.0, 1.0, 1.0, 0.0, 0.0, 1.0, 1.0, 0.0, 0.0, 1.0, 1.0, 0.0, 0.0, 1.0, 1.0, 0.0, 0.0, 1.0, 1.0, 0.0, 0.0, 1.0, 1.0, 0.0, 0.0, 1.0, 1.0, 0.0, 0.0, 1.0, 1.0, 0.0, 0.0, 1.0, 1.0, 0.0, 0.0, 1.0, 1.0, 0.0, 0.0, 1.0, 1.0, 0.0, 0.0, 1.0, 1.0, 0.0, 0.0, 1.0, 1.0, 0.0, 0.0, 1.0, 1.0, 0.0, 0.0, 1.0, 1.0, 0.0, 0.0, 1.0, 1.0, 0.0, 0.0, 1.0, 1.0, 0.0, 0.0, 1.0, 1.0, 0.0, 0.0, 1.0, 1.0, 0.0, 0.0, 1.0, 1.0, 0.0, 0.0, 1.0, 1.0, 0.0, 0.0, 1.0, 1.0, 0.0, 0.0, 1.0, 1.0, 0.0, 0.0, 1.0, 1.0, 0.0, 0.0, 1.0, 1.0, 0.0, 0.0, 1.0, 1.0, 0.0, 0.0, 1.0, 1.0, 0.0, 0.0, 1.0, 1.0, 0.0, 0.0, 1.0, 1.0, 0.0, 0.0, 1.0, 1.0, 0.0, 0.0, 1.0, 1.0, 0.0, 0.0, 1.0, 1.0, 0.0, 0.0, 1.0, 1.0, 0.0, 0.0, 1.0, 1.0, 0.0, 0.0, 1.0, 1.0, 0.0, 0.0, 1.0, 1.0, 0.0, 0.0, 1.0, 1.0, 0.0, 0.0, 1.0, 1.0, 0.0, 0.0, 1.0, 1.0, 0.0, 0.0, 1.0, 1.0, 0.0, 0.0, 1.0, 1.0, 0.0, 0.0, 1.0, 1.0, 0.0, 0.0, 1.0, 1.0, 0.0, 0.0, 1.0, 1.0, 0.0, 0.0, 1.0, 1.0, 0.0, 0.0, 1.0, 1.0, 0.0, 0.0, 1.0, 1.0, 0.0, 0.0, 1.0, 1.0, 0.0, 0.0, 1.0, 1.0, 0.0, 0.0, 1.0, 1.0, 0.0, 0.0, 1.0, 1.0, 0.0, 0.0, 1.0, 1.0, 0.0, 0.0, 1.0, 1.0, 0.0, 0.0, 1.0, 1.0, 0.0, 0.0, 1.0, 1.0, 0.0, 0.0, 1.0, 1.0, 0.0, 0.0, 1.0, 1.0, 0.0, 0.0, 1.0, 1.0, 0.0, 0.0, 1.0, 1.0, 0.0, 0.0, 1.0, 1.0, 0.0, 0.0, 1.0, 1.0, 0.0, 0.0, 1.0, 1.0, 0.0, 0.0, 1.0, 1.0, 0.0, 0.0, 1.0, 1.0, 0.0, 0.0, 1.0, 1.0, 0.0, 0.0, 1.0, 1.0, 0.0, 0.0, 1.0, 1.0, 0.0, 0.0, 1.0, 1.0, 0.0, 0.0, 1.0, 1.0, 0.0, 0.0, 1.0, 1.0, 0.0, 0.0, 1.0, 1.0, 0.0, 0.0, 1.0, 1.0, 0.0, 0.0, 1.0, 1.0, 0.0, 0.0, 1.0, 1.0, 0.0, 0.0, 1.0, 1.0, 0.0, 0.0, 1.0, 1.0, 0.0, 0.0, 1.0, 1.0, 0.0, 0.0, 1.0, 1.0, 0.0, 0.0, 1.0, 1.0, 0.0, 0.0, 1.0, 1.0, 0.0, 0.0, 1.0, 1.0, 0.0, 0.0, 1.0, 1.0, 0.0, 0.0, 1.0, 1.0, 0.0, 0.0, 1.0, 1.0, 0.0, 0.0, 1.0, 1.0, 0.0, 0.0, 1.0, 1.0, 0.0, 0.0, 1.0, 1.0, 0.0, 0.0, 1.0, 1.0, 0.0, 0.0, 1.0, 1.0, 0.0, 0.0, 1.0, 1.0, 0.0, 0.0, 1.0, 1.0, 0.0, 0.0, 1.0, 1.0, 0.0, 0.0, 1.0, 1.0, 0.0, 0.0, 1.0, 1.0, 0.0, 0.0, 1.0, 1.0, 0.0, 0.0, 1.0, 1.0, 0.0, 0.0, 1.0, 1.0, 0.0, 0.0, 1.0, 1.0, 0.0, 0.0, 1.0, 1.0, 0.0, 0.0, 1.0, 1.0, 0.0, 0.0, 1.0, 1.0, 0.0, 0.0, 1.0, 1.0, 0.0, 0.0, 1.0, 1.0, 0.0, 0.0, 1.0, 1.0, 0.0, 0.0, 1.0, 1.0, 0.0, 0.0, 1.0, 1.0, 0.0, 0.0, 1.0, 1.0, 0.0, 0.0, 1.0, 1.0, 0.0, 0.0, 1.0, 1.0, 0.0, 0.0, 1.0, 1.0, 0.0, 0.0, 1.0, 1.0, 0.0, 0.0, 1.0, 1.0, 0.0, 0.0, 1.0, 1.0, 0.0, 0.0, 1.0, 1.0, 0.0, 0.0, 1.0, 1.0, 0.0, 0.0, 1.0, 1.0, 0.0, 0.0, 1.0, 1.0, 0.0, 0.0, 1.0, 1.0, 0.0, 0.0, 1.0, 1.0, 0.0, 0.0, 1.0, 1.0, 0.0, 0.0, 1.0, 1.0, 0.0, 0.0, 1.0, 1.0, 0.0, 0.0, 1.0, 1.0, 0.0, 0.0, 1.0, 1.0, 0.0, 0.0, 1.0, 1.0, 0.0, 0.0, 1.0, 1.0, 0.0, 0.0, 1.0, 1.0, 0.0, 0.0, 1.0, 1.0, 0.0, 0.0, 1.0, 1.0, 0.0, 0.0, 1.0, 1.0, 0.0, 0.0, 1.0, 1.0, 0.0, 0.0, 1.0, 1.0, 0.0, 0.0, 1.0, 1.0, 0.0, 0.0, 1.0, 1.0, 0.0, 0.0, 1.0, 1.0, 0.0, 0.0, 1.0, 1.0, 0.0, 0.0, 1.0, 1.0, 0.0, 0.0, 1.0, 1.0, 0.0, 0.0, 1.0, 1.0, 0.0, 0.0, 1.0, 1.0, 0.0, 0.0, 1.0, 1.0, 0.0, 0.0, 1.0, 1.0, 0.0, 0.0, 1.0, 1.0, 0.0, 0.0, 1.0, 1.0, 0.0, 0.0, 1.0, 1.0, 0.0, 0.0, 1.0, 1.0, 0.0, 0.0, 1.0, 1.0, 0.0, 0.0, 1.0, 1.0, 0.0, 0.0, 1.0, 1.0, 0.0, 0.0, 1.0, 1.0, 0.0, 0.0, 1.0, 1.0, 0.0, 0.0, 1.0, 1.0, 0.0, 0.0, 1.0, 1.0, 0.0, 0.0, 1.0, 1.0, 0.0, 0.0, 1.0, 1.0, 0.0, 0.0, 1.0, 1.0, 0.0, 0.0, 1.0, 1.0, 0.0, 0.0, 1.0, 1.0, 0.0, 0.0, 1.0, 1.0, 0.0, 0.0, 1.0, 1.0, 0.0, 0.0, 1.0, 1.0, 0.0, 0.0, 1.0, 1.0, 0.0, 0.0, 1.0, 1.0, 0.0, 0.0, 1.0, 1.0, 0.0, 0.0, 1.0, 1.0, 0.0, 0.0, 1.0, 1.0, 0.0, 0.0, 1.0, 1.0, 0.0, 0.0, 1.0, 1.0, 0.0, 0.0, 1.0, 1.0, 0.0, 0.0, 1.0, 1.0, 0.0, 0.0, 1.0, 1.0, 0.0, 0.0, 1.0, 1.0, 0.0, 0.0, 1.0, 1.0, 0.0, 0.0, 1.0, 1.0, 0.0, 0.0, 1.0, 1.0, 0.0, 0.0, 1.0, 1.0, 0.0, 0.0, 1.0, 1.0, 0.0, 0.0, 1.0, 1.0, 0.0, 0.0, 1.0, 1.0, 0.0, 0.0, 1.0, 1.0, 0.0, 0.0, 1.0, 1.0, 0.0, 0.0, 1.0, 1.0, 0.0, 0.0, 1.0, 1.0, 0.0, 0.0, 1.0, 1.0, 0.0, 0.0, 1.0, 1.0, 0.0, 0.0, 1.0, 1.0, 0.0, 0.0, 1.0, 1.0, 0.0, 0.0, 1.0, 1.0, 0.0, 0.0, 1.0, 1.0, 0.0, 0.0, 1.0, 1.0, 0.0, 0.0, 1.0, 1.0, 0.0, 0.0, 1.0, 1.0, 0.0, 0.0, 1.0, 1.0, 0.0, 0.0, 1.0, 1.0, 0.0, 0.0, 1.0, 1.0, 0.0, 0.0, 1.0, 1.0, 0.0, 0.0, 1.0, 1.0, 0.0, 0.0, 1.0, 1.0, 0.0, 0.0, 1.0, 1.0, 0.0, 0.0, 1.0, 1.0, 0.0, 0.0, 1.0, 1.0, 0.0, 0.0, 1.0, 1.0, 0.0, 0.0, 1.0, 1.0, 0.0, 0.0, 1.0, 1.0, 0.0, 0.0, 1.0, 1.0, 0.0, 0.0, 1.0, 1.0, 0.0, 0.0, 1.0, 1.0, 0.0, 0.0, 1.0, 1.0, 0.0, 0.0, 1.0, 1.0, 0.0, 0.0, 1.0, 1.0, 0.0, 0.0, 1.0, 1.0, 0.0, 0.0, 1.0, 1.0, 0.0, 0.0, 1.0, 1.0, 0.0, 0.0, 1.0, 1.0, 0.0, 0.0, 1.0, 1.0, 0.0, 0.0, 1.0, 1.0, 0.0, 0.0, 1.0, 1.0, 0.0, 0.0, 1.0, 1.0, 0.0, 0.0, 1.0, 1.0, 0.0, 0.0, 1.0, 1.0, 0.0, 0.0, 1.0, 1.0, 0.0, 0.0, 1.0, 1.0, 0.0, 0.0, 1.0, 1.0, 0.0, 0.0, 1.0, 1.0, 0.0, 0.0, 1.0, 1.0, 0.0, 0.0, 1.0, 1.0, 0.0, 0.0, 1.0, 1.0, 0.0, 0.0, 1.0, 1.0, 0.0, 0.0, 1.0, 1.0, 0.0, 0.0, 1.0, 1.0, 0.0, 0.0, 1.0, 1.0, 0.0, 0.0, 1.0, 1.0, 0.0, 0.0, 1.0, 1.0, 0.0, 0.0, 1.0, 1.0, 0.0, 0.0, 1.0, 1.0, 0.0, 0.0, 1.0, 1.0, 0.0, 0.0, 1.0, 1.0, 0.0, 0.0, 1.0, 1.0, 0.0, 0.0, 1.0, 1.0, 0.0, 0.0, 1.0, 1.0, 0.0, 0.0, 1.0, 1.0, 0.0, 0.0, 1.0, 1.0, 0.0, 0.0, 1.0, 1.0, 0.0, 0.0, 1.0, 1.0, 0.0, 0.0, 1.0, 1.0, 0.0, 0.0, 1.0, 1.0, 0.0, 0.0, 1.0, 1.0, 0.0, 0.0, 1.0, 1.0, 0.0, 0.0, 1.0, 1.0, 0.0, 0.0, 1.0, 1.0, 0.0, 0.0, 1.0, 1.0, 0.0, 0.0, 1.0, 1.0, 0.0, 0.0, 1.0, 1.0, 0.0, 0.0, 1.0, 1.0, 0.0, 0.0, 1.0, 1.0, 0.0, 0.0, 1.0, 1.0, 0.0, 0.0, 1.0, 1.0, 0.0, 0.0, 1.0, 1.0, 0.0, 0.0, 1.0, 1.0, 0.0, 0.0, 1.0, 1.0, 0.0, 0.0, 1.0, 1.0, 0.0, 0.0, 1.0, 1.0, 0.0, 0.0, 1.0, 1.0, 0.0, 0.0, 1.0, 1.0, 0.0, 0.0, 1.0, 1.0, 0.0, 0.0, 1.0, 1.0, 0.0, 0.0, 1.0, 1.0, 0.0, 0.0, 1.0, 1.0, 0.0, 0.0, 1.0, 1.0, 0.0, 0.0, 1.0, 1.0, 0.0, 0.0, 1.0, 1.0, 0.0, 0.0, 1.0, 1.0, 0.0, 0.0, 1.0, 1.0, 0.0, 0.0, 1.0, 1.0, 0.0, 0.0, 1.0, 1.0, 0.0, 0.0, 1.0, 1.0, 0.0, 0.0, 1.0, 1.0, 0.0, 0.0, 1.0, 1.0, 0.0, 0.0, 1.0, 1.0, 0.0, 0.0, 1.0, 1.0, 0.0, 0.0, 1.0, 1.0, 0.0, 0.0, 1.0, 1.0, 0.0, 0.0, 1.0, 1.0, 0.0, 0.0, 1.0, 1.0, 0.0, 0.0, 1.0, 1.0, 0.0, 0.0, 1.0, 1.0, 0.0, 0.0, 1.0, 1.0, 0.0, 0.0, 1.0, 1.0, 0.0, 0.0, 1.0, 1.0, 0.0, 0.0, 1.0, 1.0, 0.0, 0.0, 1.0, 1.0, 0.0, 0.0, 1.0, 1.0, 0.0, 0.0, 1.0, 1.0, 0.0, 0.0, 1.0, 1.0, 0.0, 0.0, 1.0, 1.0, 0.0, 0.0, 1.0, 1.0, 0.0, 0.0, 1.0, 1.0, 0.0, 0.0, 1.0, 1.0, 0.0, 0.0, 1.0, 1.0, 0.0, 0.0, 1.0, 1.0, 0.0, 0.0, 1.0, 1.0, 0.0, 0.0, 1.0, 1.0, 0.0, 0.0, 1.0, 1.0, 0.0, 0.0, 1.0, 1.0, 0.0, 0.0, 1.0, 1.0, 0.0, 0.0, 1.0, 1.0, 0.0, 0.0, 1.0, 1.0, 0.0, 0.0, 1.0, 1.0, 0.0, 0.0, 1.0, 1.0, 0.0, 0.0, 1.0, 1.0, 0.0, 0.0, 1.0, 1.0, 0.0, 0.0, 1.0, 1.0, 0.0, 0.0, 1.0, 1.0, 0.0, 0.0, 1.0, 1.0, 0.0, 0.0, 1.0, 1.0, 0.0, 0.0, 1.0, 1.0, 0.0, 0.0, 1.0, 1.0, 0.0, 0.0, 1.0, 1.0, 0.0, 0.0, 1.0, 1.0, 0.0, 0.0, 1.0, 1.0, 0.0, 0.0, 1.0, 1.0, 0.0, 0.0, 1.0, 1.0, 0.0, 0.0, 1.0, 1.0, 0.0, 0.0, 1.0, 1.0, 0.0, 0.0, 1.0, 1.0, 0.0, 0.0, 1.0, 1.0, 0.0, 0.0, 1.0, 1.0, 0.0, 0.0, 1.0, 1.0, 0.0, 0.0, 1.0, 1.0, 0.0, 0.0, 1.0, 1.0, 0.0, 0.0, 1.0, 1.0, 0.0, 0.0, 1.0, 1.0, 0.0, 0.0, 1.0, 1.0, 0.0, 0.0, 1.0, 1.0, 0.0, 0.0, 1.0, 1.0, 0.0, 0.0, 1.0, 1.0, 0.0, 0.0, 1.0, 1.0, 0.0, 0.0, 1.0, 1.0, 0.0, 0.0, 1.0, 1.0, 0.0, 0.0, 1.0, 1.0, 0.0, 0.0, 1.0, 1.0, 0.0, 0.0, 1.0, 1.0, 0.0, 0.0, 1.0, 1.0, 0.0, 0.0, 1.0, 1.0, 0.0, 0.0, 1.0, 1.0, 0.0, 0.0, 1.0, 1.0, 0.0, 0.0, 1.0, 1.0, 0.0, 0.0, 1.0, 1.0, 0.0, 0.0, 1.0, 1.0, 0.0, 0.0, 1.0, 1.0, 0.0, 0.0, 1.0, 1.0, 0.0, 0.0, 1.0, 1.0, 0.0, 0.0, 1.0, 1.0, 0.0, 0.0, 1.0, 1.0, 0.0, 0.0, 1.0, 1.0, 0.0, 0.0, 1.0, 1.0, 0.0, 0.0, 1.0, 1.0, 0.0, 0.0, 1.0, 1.0, 0.0, 0.0, 1.0, 1.0, 0.0, 0.0, 1.0, 1.0, 0.0, 0.0, 1.0, 1.0, 0.0, 0.0, 1.0, 1.0, 0.0, 0.0, 1.0, 1.0, 0.0, 0.0, 1.0, 1.0, 0.0, 0.0, 1.0, 1.0, 0.0, 0.0, 1.0, 1.0, 0.0, 0.0, 1.0, 1.0, 0.0, 0.0, 1.0, 1.0, 0.0, 0.0, 1.0, 1.0, 0.0, 0.0, 1.0, 1.0, 0.0, 0.0, 1.0, 1.0, 0.0, 0.0, 1.0, 1.0, 0.0, 0.0, 1.0, 1.0, 0.0, 0.0, 1.0, 1.0, 0.0, 0.0, 1.0, 1.0, 0.0, 0.0, 1.0, 1.0, 0.0, 0.0, 1.0, 1.0, 0.0, 0.0, 1.0, 1.0, 0.0, 0.0, 1.0, 1.0, 0.0, 0.0, 1.0, 1.0, 0.0, 0.0, 1.0, 1.0, 0.0, 0.0, 1.0, 1.0, 0.0, 0.0, 1.0, 1.0, 0.0, 0.0, 1.0, 1.0, 0.0, 0.0, 1.0, 1.0, 0.0, 0.0, 1.0, 1.0, 0.0, 0.0, 1.0, 1.0, 0.0, 0.0, 1.0, 1.0, 0.0, 0.0, 1.0, 1.0, 0.0, 0.0, 1.0, 1.0, 0.0, 0.0, 1.0, 1.0, 0.0, 0.0, 1.0, 1.0, 0.0, 0.0, 1.0, 1.0, 0.0, 0.0, 1.0, 1.0, 0.0, 0.0, 1.0, 1.0, 0.0, 0.0, 1.0, 1.0, 0.0, 0.0, 1.0, 1.0, 0.0, 0.0, 1.0, 1.0, 0.0, 0.0, 1.0, 1.0, 0.0, 0.0, 1.0, 1.0, 0.0, 0.0, 1.0, 1.0, 0.0, 0.0, 1.0, 1.0, 0.0, 0.0, 1.0, 1.0, 0.0, 0.0, 1.0, 1.0, 0.0, 0.0, 1.0, 1.0, 0.0, 0.0, 1.0, 1.0, 0.0, 0.0, 1.0, 1.0, 0.0, 0.0, 1.0, 1.0, 0.0, 0.0, 1.0, 1.0, 0.0, 0.0, 1.0, 1.0, 0.0, 0.0, 1.0, 1.0, 0.0, 0.0, 1.0, 1.0, 0.0, 0.0, 1.0, 1.0, 0.0, 0.0, 1.0, 1.0, 0.0, 0.0, 1.0, 1.0, 0.0, 0.0, 1.0, 1.0, 0.0, 0.0, 1.0, 1.0, 0.0, 0.0, 1.0, 1.0, 0.0, 0.0, 1.0, 1.0, 0.0, 0.0, 1.0, 1.0, 0.0, 0.0, 1.0, 1.0, 0.0, 0.0, 1.0, 1.0, 0.0, 0.0, 1.0, 1.0, 0.0, 0.0, 1.0, 1.0, 0.0, 0.0, 1.0, 1.0, 0.0, 0.0, 1.0, 1.0, 0.0, 0.0, 1.0, 1.0, 0.0, 0.0, 1.0, 1.0, 0.0, 0.0, 1.0, 1.0, 0.0, 0.0, 1.0, 1.0, 0.0, 0.0, 1.0, 1.0, 0.0, 0.0, 1.0, 1.0, 0.0, 0.0, 1.0, 1.0, 0.0, 0.0, 1.0, 1.0, 0.0, 0.0, 1.0, 1.0, 0.0, 0.0, 1.0, 1.0, 0.0, 0.0, 1.0, 1.0, 0.0, 0.0, 1.0, 1.0, 0.0, 0.0, 1.0, 1.0, 0.0, 0.0, 1.0, 1.0, 0.0, 0.0, 1.0, 1.0, 0.0, 0.0, 1.0, 1.0, 0.0, 0.0, 1.0, 1.0, 0.0, 0.0, 1.0, 1.0, 0.0, 0.0, 1.0, 1.0, 0.0, 0.0, 1.0, 1.0, 0.0, 0.0, 1.0, 1.0, 0.0, 0.0, 1.0, 1.0, 0.0, 0.0, 1.0, 1.0, 0.0, 0.0, 1.0, 1.0, 0.0, 0.0, 1.0, 1.0, 0.0, 0.0, 1.0, 1.0, 0.0, 0.0, 1.0, 1.0, 0.0, 0.0, 1.0, 1.0, 0.0, 0.0, 1.0, 1.0, 0.0, 0.0, 1.0, 1.0, 0.0, 0.0, 1.0, 1.0, 0.0, 0.0, 1.0, 1.0, 0.0, 0.0, 1.0, 1.0, 0.0, 0.0, 1.0, 1.0, 0.0, 0.0, 1.0, 1.0, 0.0, 0.0, 1.0, 1.0, 0.0, 0.0, 1.0, 1.0, 0.0, 0.0, 1.0, 1.0, 0.0, 0.0, 1.0, 1.0, 0.0, 0.0, 1.0, 1.0, 0.0, 0.0, 1.0, 1.0, 0.0, 0.0, 1.0, 1.0, 0.0, 0.0, 1.0, 1.0, 0.0, 0.0, 1.0, 1.0, 0.0, 0.0, 1.0, 1.0, 0.0, 0.0, 1.0, 1.0, 0.0, 0.0, 1.0, 1.0, 0.0, 0.0, 1.0, 1.0, 0.0, 0.0, 1.0, 1.0, 0.0, 0.0, 1.0, 1.0, 0.0, 0.0, 1.0, 1.0, 0.0, 0.0, 1.0, 1.0, 0.0, 0.0, 1.0, 1.0, 0.0, 0.0, 1.0, 1.0, 0.0, 0.0, 1.0, 1.0, 0.0, 0.0, 1.0, 1.0, 0.0, 0.0, 1.0])
me_sm_env_nature_cave_floor_dmg_03_md_001.materials.append(mat_mi_env_nature_cave_cavefloor)
me_sm_env_nature_cave_floor_dmg_03_md_001.use_remesh_fix_poles = True
me_sm_env_nature_cave_floor_dmg_03_md_001.use_remesh_preserve_attributes = False
me_sm_env_nature_cave_floor_dmg_03_md_001.update()

# ---- objects
ob_sm_env_nature_cave_floor_dmg_03_mo = bpy.data.objects.new('SM_ENV_NATURE_Cave_Floor_Dmg_03.mo', me_sm_env_nature_cave_floor_dmg_03_md_001)

# ---- transforms, parenting, visibility, modifiers, constraints
ob_sm_env_nature_cave_floor_dmg_03_mo.location = (0.0, 0.0, 0.0)

# ---- collection membership
scene.collection.objects.link(ob_sm_env_nature_cave_floor_dmg_03_mo)

# ---- scene / render settings (as saved in the file)
scene.frame_start = 1; scene.frame_end = 250; scene.frame_set(1)
scene.render.engine = 'BLENDER_EEVEE_NEXT'
scene.cycles.sampling_pattern = 'TABULATED_SOBOL'
scene.cycles.use_light_tree = False
scene.view_settings.view_transform = 'Filmic'
bpy.context.view_layer.update()

# ---- added for rendering (the .blend has no active camera and no usable light): camera, sun
cam_auto = bpy.data.cameras.new('AutoCamera')
cam_auto.lens = 50.0
cam_auto.sensor_width = 36.0
cam_auto.clip_end = 1000.0
ob_auto_camera = bpy.data.objects.new('AutoCamera', cam_auto)
scene.collection.objects.link(ob_auto_camera)
ob_auto_camera.location = (7.39912, -8.87895, 5.96044)
ob_auto_camera.rotation_euler = (1.09748, -7.21219e-08, 0.694738)
scene.camera = ob_auto_camera
light_auto_sun = bpy.data.lights.new('AutoSun', 'SUN')
light_auto_sun.energy = 3.0
light_auto_sun.angle = 0.0523599
ob_auto_sun = bpy.data.objects.new('AutoSun', light_auto_sun)
scene.collection.objects.link(ob_auto_sun)
ob_auto_sun.rotation_euler = (0.872665, 0.174533, 0.523599)
bpy.context.view_layer.update()
